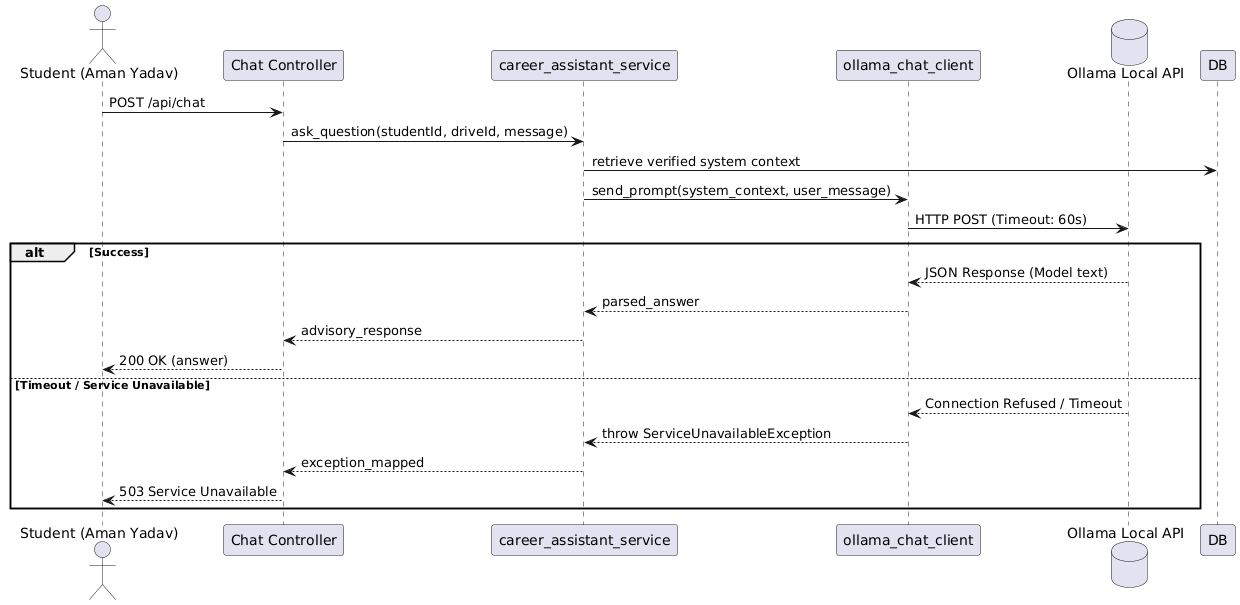

The diagram above was rendered by PlantUML. Its source (embedded in the PNG):
@startuml
actor "Student (Aman Yadav)" as Student
participant "Chat Controller" as ChatCtrl
participant "career_assistant_service" as AISvc
participant "ollama_chat_client" as Adapter
database "Ollama Local API" as LLM

Student -> ChatCtrl: POST /api/chat
ChatCtrl -> AISvc: ask_question(studentId, driveId, message)
AISvc -> DB: retrieve verified system context
AISvc -> Adapter: send_prompt(system_context, user_message)
Adapter -> LLM: HTTP POST (Timeout: 60s)
alt Success
    LLM --> Adapter: JSON Response (Model text)
    Adapter --> AISvc: parsed_answer
    AISvc --> ChatCtrl: advisory_response
    ChatCtrl --> Student: 200 OK (answer)
else Timeout / Service Unavailable
    LLM --> Adapter: Connection Refused / Timeout
    Adapter --> AISvc: throw ServiceUnavailableException
    AISvc --> ChatCtrl: exception_mapped
    ChatCtrl --> Student: 503 Service Unavailable
end
@enduml